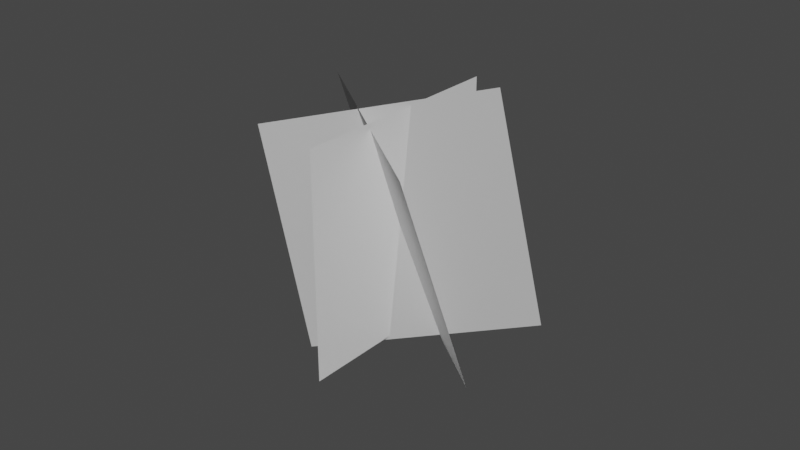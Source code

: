 # Source: grass_object_vertex_edit_02.blend  (saved by Blender 2.80.75; exported with 4.5.12 LTS)
import bpy
from mathutils import Matrix  # noqa: F401  (used for matrix-valued properties, if any)

bpy.ops.wm.read_factory_settings(use_empty=True)
scene = bpy.context.scene
scene.name = 'Scene'

# ---- collections
col_collection = bpy.data.collections.new('Collection'); scene.collection.children.link(col_collection)

# ---- world
world_world = bpy.data.worlds.new('World'); scene.world = world_world
world_world.use_nodes = True; world_world.node_tree.nodes.clear()
_N = world_world.node_tree.nodes; _L = world_world.node_tree.links
n0 = _N.new('ShaderNodeOutputWorld'); n0.name = 'World Output'; n0.location = (300, 300)
n1 = _N.new('ShaderNodeBackground'); n1.name = 'Background'; n1.location = (10, 300)
n1.inputs[0].default_value = (0.05088, 0.05088, 0.05088, 1.0)
_L.new(n1.outputs[0], n0.inputs[0])
n0.is_active_output = True
world_world.color = (0.05088, 0.05088, 0.05088)
world_world.use_sun_shadow = False
world_world.sun_shadow_jitter_overblur = 0.0

# ---- meshes
me_plane_002 = bpy.data.meshes.new('Plane.002')
me_plane_002.from_pydata([(-0.9469, -0.6513, -0.2929), (1.053, -0.6513, -0.2929), (-0.9469, 1.349, -0.2929), (1.053, 1.349, -0.2929), (-0.4604, -0.8752, -0.7811), (0.6858, -0.34, 0.768), (-0.5796, 1.037, -1.354), (0.5666, 1.573, 0.1954), (-0.09434, -0.5915, 0.7532), (0.7283, -0.6213, -1.07), (-0.6221, 1.319, 0.4838), (0.2006, 1.289, -1.339)], [], [(0, 2, 3, 1), (4, 6, 7, 5), (8, 9, 11, 10)])
_uv = me_plane_002.uv_layers.new(name='UVMap')
_uv.uv.foreach_set('vector', [0.0, 0.0, 0.0, 1.0, 1.0, 1.0, 1.0, 0.0, 0.0, 0.0, 0.0, 1.0, 1.0, 1.0, 1.0, 0.0, 0.0, 0.0, 1.0, 0.0, 1.0, 1.0, 0.0, 1.0])
me_plane_002.use_remesh_preserve_volume = False
me_plane_002.use_remesh_preserve_attributes = False
me_plane_002.use_mirror_vertex_groups = False
me_plane_002.update()
me_plane_002.normals_split_custom_set([tuple(v) for v in zip(*[iter([0.8058, -0.146, -0.5739, 0.8108, -0.09461, -0.5776, 0.8277, -0.09075, -0.5538, 0.8229, -0.14, -0.5507, 0.8037, -0.1491, -0.5761, 0.8006, -0.1003, -0.5907, 0.8299, -0.0866, -0.5512, 0.8329, -0.1354, -0.5366, 0.8257, -0.144, -0.5454, 0.8115, -0.1388, -0.5677, 0.8083, -0.0924, -0.5815, 0.8231, -0.09582, -0.5598])] * 3)])

# ---- objects
ob_plane_002 = bpy.data.objects.new('Plane.002', me_plane_002)

# ---- transforms, parenting, visibility, modifiers, constraints
ob_plane_002.location = (0.0, 7.451e-09, -5.96e-08)
ob_plane_002.rotation_euler = (1.862, 0.05962, 5.672)
ob_plane_002.lineart.crease_threshold = 0.0

# ---- collection membership
col_collection.objects.link(ob_plane_002)

# ---- scene / render settings (as saved in the file)
scene.frame_start = 1; scene.frame_end = 250; scene.frame_set(1)
scene.render.engine = 'BLENDER_EEVEE_NEXT'
scene.cycles.use_denoising = False
scene.cycles.samples = 128
scene.cycles.sampling_pattern = 'TABULATED_SOBOL'
scene.cycles.use_adaptive_sampling = False
scene.cycles.use_light_tree = False
scene.view_settings.view_transform = 'Filmic'
bpy.context.view_layer.update()

# ---- added for rendering (the .blend has no active camera and no usable light): camera, sun
cam_auto = bpy.data.cameras.new('AutoCamera')
cam_auto.lens = 50.0
cam_auto.sensor_width = 36.0
cam_auto.clip_end = 1000.0
ob_auto_camera = bpy.data.objects.new('AutoCamera', cam_auto)
scene.collection.objects.link(ob_auto_camera)
ob_auto_camera.location = (5.31948, -6.07934, 4.53576)
ob_auto_camera.rotation_euler = (1.09748, -7.21219e-08, 0.694738)
scene.camera = ob_auto_camera
light_auto_sun = bpy.data.lights.new('AutoSun', 'SUN')
light_auto_sun.energy = 3.0
light_auto_sun.angle = 0.0523599
ob_auto_sun = bpy.data.objects.new('AutoSun', light_auto_sun)
scene.collection.objects.link(ob_auto_sun)
ob_auto_sun.rotation_euler = (0.872665, 0.174533, 0.523599)
bpy.context.view_layer.update()
